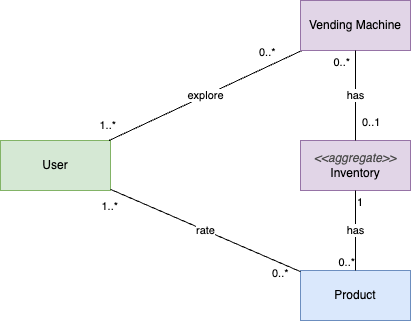

The diagram above was exported from draw.io. Its source (the exported page's mxGraphModel, read from the mxfile embedded in the PNG):
<mxGraphModel dx="1242" dy="690" grid="1" gridSize="10" guides="1" tooltips="1" connect="1" arrows="1" fold="1" page="1" pageScale="1" pageWidth="827" pageHeight="1169" math="0" shadow="0">
  <root>
    <mxCell id="0" />
    <mxCell id="1" parent="0" />
    <mxCell id="Er_UestHHb6umLcQZIC--1" value="User" style="html=1;whiteSpace=wrap;fillColor=#d5e8d4;strokeColor=#82b366;" vertex="1" parent="1">
      <mxGeometry x="270" y="290" width="110" height="50" as="geometry" />
    </mxCell>
    <mxCell id="BCZBw-LK1Ja5BpcHzJhm-1" value="explore" style="endArrow=none;html=1;rounded=0;" edge="1" parent="1" source="LReMNs5ZaqUxyKeMiSbT-1" target="Er_UestHHb6umLcQZIC--1">
      <mxGeometry relative="1" as="geometry">
        <mxPoint x="570" y="193" as="sourcePoint" />
        <mxPoint x="410" y="247" as="targetPoint" />
      </mxGeometry>
    </mxCell>
    <mxCell id="BCZBw-LK1Ja5BpcHzJhm-2" value="0..*" style="edgeLabel;resizable=0;html=1;align=left;verticalAlign=bottom;" connectable="0" vertex="1" parent="BCZBw-LK1Ja5BpcHzJhm-1">
      <mxGeometry x="-1" relative="1" as="geometry">
        <mxPoint x="-44" y="10" as="offset" />
      </mxGeometry>
    </mxCell>
    <mxCell id="BCZBw-LK1Ja5BpcHzJhm-3" value="1..*" style="edgeLabel;resizable=0;html=1;align=right;verticalAlign=bottom;" connectable="0" vertex="1" parent="BCZBw-LK1Ja5BpcHzJhm-1">
      <mxGeometry x="1" relative="1" as="geometry">
        <mxPoint x="8" y="-7" as="offset" />
      </mxGeometry>
    </mxCell>
    <mxCell id="LReMNs5ZaqUxyKeMiSbT-1" value="Vending Machine" style="html=1;whiteSpace=wrap;fillColor=#e1d5e7;strokeColor=#9673a6;" vertex="1" parent="1">
      <mxGeometry x="570" y="150" width="110" height="50" as="geometry" />
    </mxCell>
    <mxCell id="LReMNs5ZaqUxyKeMiSbT-2" value="&lt;i&gt;&lt;font color=&quot;#4d4d4d&quot;&gt;&amp;lt;&amp;lt;aggregate&amp;gt;&amp;gt;&lt;br&gt;&lt;/font&gt;&lt;/i&gt;Inventory" style="html=1;whiteSpace=wrap;fillColor=#e1d5e7;strokeColor=#9673a6;" vertex="1" parent="1">
      <mxGeometry x="570" y="290" width="110" height="50" as="geometry" />
    </mxCell>
    <mxCell id="LReMNs5ZaqUxyKeMiSbT-3" value="Product" style="html=1;whiteSpace=wrap;fillColor=#dae8fc;strokeColor=#6c8ebf;" vertex="1" parent="1">
      <mxGeometry x="570" y="420" width="110" height="50" as="geometry" />
    </mxCell>
    <mxCell id="LReMNs5ZaqUxyKeMiSbT-4" value="has" style="endArrow=none;html=1;rounded=0;" edge="1" parent="1" source="LReMNs5ZaqUxyKeMiSbT-2" target="LReMNs5ZaqUxyKeMiSbT-3">
      <mxGeometry relative="1" as="geometry">
        <mxPoint x="240" y="261" as="sourcePoint" />
        <mxPoint x="340" y="289" as="targetPoint" />
      </mxGeometry>
    </mxCell>
    <mxCell id="LReMNs5ZaqUxyKeMiSbT-5" value="1" style="edgeLabel;resizable=0;html=1;align=left;verticalAlign=bottom;" connectable="0" vertex="1" parent="LReMNs5ZaqUxyKeMiSbT-4">
      <mxGeometry x="-1" relative="1" as="geometry">
        <mxPoint y="20" as="offset" />
      </mxGeometry>
    </mxCell>
    <mxCell id="LReMNs5ZaqUxyKeMiSbT-6" value="0..*" style="edgeLabel;resizable=0;html=1;align=right;verticalAlign=bottom;" connectable="0" vertex="1" parent="LReMNs5ZaqUxyKeMiSbT-4">
      <mxGeometry x="1" relative="1" as="geometry" />
    </mxCell>
    <mxCell id="LReMNs5ZaqUxyKeMiSbT-7" value="has" style="endArrow=none;html=1;rounded=0;" edge="1" parent="1" source="LReMNs5ZaqUxyKeMiSbT-2" target="LReMNs5ZaqUxyKeMiSbT-1">
      <mxGeometry relative="1" as="geometry">
        <mxPoint x="250" y="271" as="sourcePoint" />
        <mxPoint x="350" y="299" as="targetPoint" />
      </mxGeometry>
    </mxCell>
    <mxCell id="LReMNs5ZaqUxyKeMiSbT-8" value="0..1" style="edgeLabel;resizable=0;html=1;align=left;verticalAlign=bottom;" connectable="0" vertex="1" parent="LReMNs5ZaqUxyKeMiSbT-7">
      <mxGeometry x="-1" relative="1" as="geometry">
        <mxPoint x="5" y="-10" as="offset" />
      </mxGeometry>
    </mxCell>
    <mxCell id="LReMNs5ZaqUxyKeMiSbT-9" value="0..*" style="edgeLabel;resizable=0;html=1;align=right;verticalAlign=bottom;" connectable="0" vertex="1" parent="LReMNs5ZaqUxyKeMiSbT-7">
      <mxGeometry x="1" relative="1" as="geometry">
        <mxPoint x="-5" y="20" as="offset" />
      </mxGeometry>
    </mxCell>
    <mxCell id="7crEE0R_CJqFf2RFhyV2-1" value="rate" style="endArrow=none;html=1;rounded=0;" edge="1" parent="1" source="LReMNs5ZaqUxyKeMiSbT-3" target="Er_UestHHb6umLcQZIC--1">
      <mxGeometry relative="1" as="geometry">
        <mxPoint x="588" y="210" as="sourcePoint" />
        <mxPoint x="382" y="320" as="targetPoint" />
      </mxGeometry>
    </mxCell>
    <mxCell id="7crEE0R_CJqFf2RFhyV2-2" value="0..*" style="edgeLabel;resizable=0;html=1;align=left;verticalAlign=bottom;" connectable="0" vertex="1" parent="7crEE0R_CJqFf2RFhyV2-1">
      <mxGeometry x="-1" relative="1" as="geometry">
        <mxPoint x="-30" y="10" as="offset" />
      </mxGeometry>
    </mxCell>
    <mxCell id="7crEE0R_CJqFf2RFhyV2-3" value="1..*" style="edgeLabel;resizable=0;html=1;align=right;verticalAlign=bottom;" connectable="0" vertex="1" parent="7crEE0R_CJqFf2RFhyV2-1">
      <mxGeometry x="1" relative="1" as="geometry">
        <mxPoint x="8" y="25" as="offset" />
      </mxGeometry>
    </mxCell>
  </root>
</mxGraphModel>